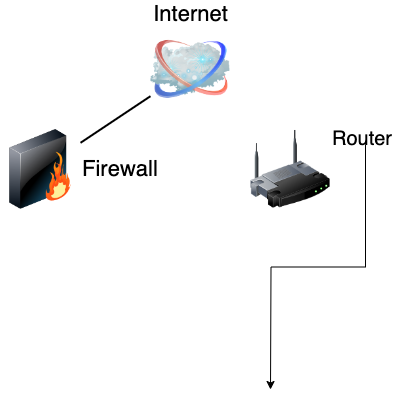

The diagram above was exported from draw.io. Its source (the exported page's mxGraphModel, read from the mxfile embedded in the PNG):
<mxGraphModel dx="1085" dy="567" grid="1" gridSize="10" guides="1" tooltips="1" connect="1" arrows="1" fold="1" page="1" pageScale="1" pageWidth="1100" pageHeight="850" background="none" math="0" shadow="0">
  <root>
    <mxCell id="0" />
    <mxCell id="1" parent="0" />
    <mxCell id="69ecfefc5c41e42c-1" value="" style="image;html=1;labelBackgroundColor=#ffffff;image=img/lib/clip_art/networking/Wireless_Router_128x128.png;rounded=1;shadow=0;comic=0;strokeWidth=2;fontSize=22" parent="1" vertex="1">
      <mxGeometry x="570" y="240" width="80" height="80" as="geometry" />
    </mxCell>
    <mxCell id="69ecfefc5c41e42c-2" value="Internet" style="image;html=1;labelBackgroundColor=#ffffff;image=img/lib/clip_art/networking/Cloud_128x128.png;rounded=1;shadow=0;comic=0;strokeWidth=2;fontSize=22;labelPosition=center;verticalLabelPosition=top;align=center;verticalAlign=bottom;" parent="1" vertex="1">
      <mxGeometry x="470" y="140" width="80" height="80" as="geometry" />
    </mxCell>
    <mxCell id="69ecfefc5c41e42c-19" style="edgeStyle=none;rounded=0;html=1;labelBackgroundColor=none;endArrow=none;strokeWidth=2;fontFamily=Verdana;fontSize=22" parent="1" source="69ecfefc5c41e42c-3" target="69ecfefc5c41e42c-2" edge="1">
      <mxGeometry relative="1" as="geometry" />
    </mxCell>
    <mxCell id="69ecfefc5c41e42c-3" value="Firewall" style="image;html=1;labelBackgroundColor=#ffffff;image=img/lib/clip_art/networking/Firewall_128x128.png;rounded=1;shadow=0;comic=0;strokeWidth=2;fontSize=22;labelPosition=right;verticalLabelPosition=middle;align=left;verticalAlign=middle;" parent="1" vertex="1">
      <mxGeometry x="320" y="240" width="80" height="80" as="geometry" />
    </mxCell>
    <mxCell id="KGzXodTvNzKyLKdn0dPQ-6" value="&lt;h1 style=&quot;&quot;&gt;&lt;span style=&quot;font-weight: normal;&quot;&gt;&lt;font style=&quot;font-size: 20px;&quot;&gt;Router&lt;/font&gt;&lt;/span&gt;&lt;/h1&gt;" style="text;html=1;strokeColor=none;fillColor=none;align=left;verticalAlign=middle;whiteSpace=wrap;rounded=0;fontFamily=Helvetica;fontSize=18;" vertex="1" parent="1">
      <mxGeometry x="650" y="230" width="70" height="25" as="geometry" />
    </mxCell>
    <mxCell id="KGzXodTvNzKyLKdn0dPQ-7" style="edgeStyle=orthogonalEdgeStyle;rounded=0;orthogonalLoop=1;jettySize=auto;html=1;exitX=0.5;exitY=1;exitDx=0;exitDy=0;" edge="1" parent="1" source="KGzXodTvNzKyLKdn0dPQ-6">
      <mxGeometry relative="1" as="geometry">
        <mxPoint x="590" y="500" as="targetPoint" />
      </mxGeometry>
    </mxCell>
  </root>
</mxGraphModel>